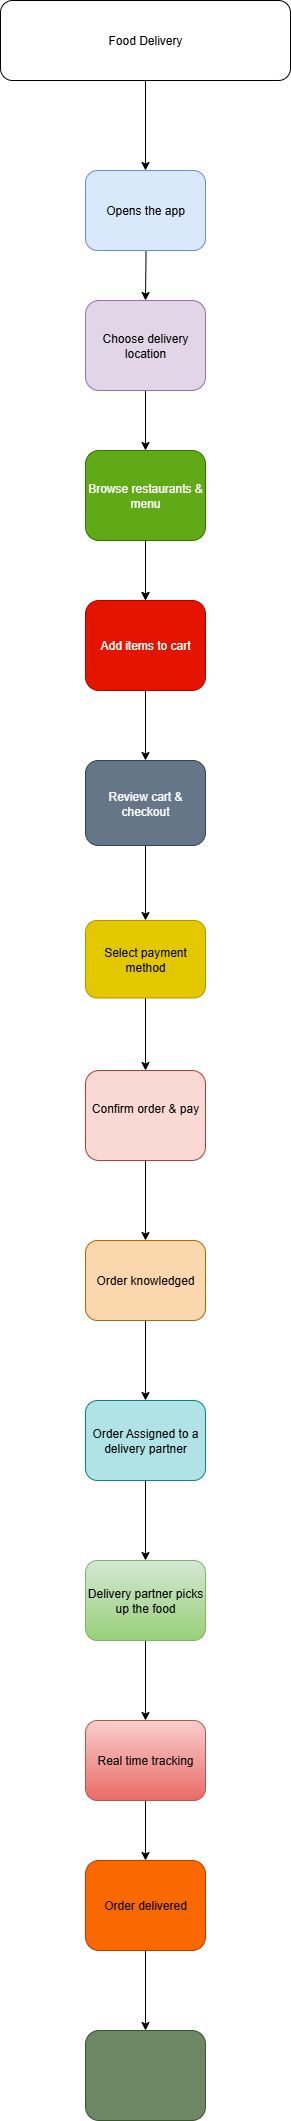

The diagram above was exported from draw.io. Its source (the exported page's mxGraphModel, read from the mxfile embedded in the PNG):
<mxGraphModel dx="1042" dy="527" grid="1" gridSize="10" guides="1" tooltips="1" connect="1" arrows="1" fold="1" page="1" pageScale="1" pageWidth="850" pageHeight="1100" math="0" shadow="0">
  <root>
    <mxCell id="0" />
    <mxCell id="1" parent="0" />
    <mxCell id="XRs49-DmFOat2mKKH3rc-28" value="" style="edgeStyle=orthogonalEdgeStyle;rounded=0;orthogonalLoop=1;jettySize=auto;html=1;" edge="1" parent="1" source="XRs49-DmFOat2mKKH3rc-1" target="XRs49-DmFOat2mKKH3rc-27">
      <mxGeometry relative="1" as="geometry" />
    </mxCell>
    <mxCell id="XRs49-DmFOat2mKKH3rc-1" value="Food Delivery" style="rounded=1;whiteSpace=wrap;html=1;" vertex="1" parent="1">
      <mxGeometry x="255" y="40" width="290" height="80" as="geometry" />
    </mxCell>
    <mxCell id="XRs49-DmFOat2mKKH3rc-7" value="" style="edgeStyle=orthogonalEdgeStyle;rounded=0;orthogonalLoop=1;jettySize=auto;html=1;" edge="1" parent="1" target="XRs49-DmFOat2mKKH3rc-6">
      <mxGeometry relative="1" as="geometry">
        <mxPoint x="400" y="250" as="sourcePoint" />
      </mxGeometry>
    </mxCell>
    <mxCell id="XRs49-DmFOat2mKKH3rc-9" value="" style="edgeStyle=orthogonalEdgeStyle;rounded=0;orthogonalLoop=1;jettySize=auto;html=1;" edge="1" parent="1" source="XRs49-DmFOat2mKKH3rc-6" target="XRs49-DmFOat2mKKH3rc-8">
      <mxGeometry relative="1" as="geometry" />
    </mxCell>
    <mxCell id="XRs49-DmFOat2mKKH3rc-6" value="Choose delivery location" style="rounded=1;whiteSpace=wrap;html=1;fillColor=#e1d5e7;strokeColor=#9673a6;" vertex="1" parent="1">
      <mxGeometry x="340" y="340" width="120" height="90" as="geometry" />
    </mxCell>
    <mxCell id="XRs49-DmFOat2mKKH3rc-11" value="" style="edgeStyle=orthogonalEdgeStyle;rounded=0;orthogonalLoop=1;jettySize=auto;html=1;" edge="1" parent="1" source="XRs49-DmFOat2mKKH3rc-16">
      <mxGeometry relative="1" as="geometry">
        <mxPoint x="400" y="640" as="targetPoint" />
      </mxGeometry>
    </mxCell>
    <mxCell id="XRs49-DmFOat2mKKH3rc-8" value="Browse restaurants &amp;amp; menu" style="rounded=1;whiteSpace=wrap;html=1;fillColor=#60a917;strokeColor=#2D7600;fontColor=#ffffff;" vertex="1" parent="1">
      <mxGeometry x="340" y="490" width="120" height="90" as="geometry" />
    </mxCell>
    <mxCell id="XRs49-DmFOat2mKKH3rc-17" value="" style="edgeStyle=orthogonalEdgeStyle;rounded=0;orthogonalLoop=1;jettySize=auto;html=1;" edge="1" parent="1" source="XRs49-DmFOat2mKKH3rc-8" target="XRs49-DmFOat2mKKH3rc-16">
      <mxGeometry relative="1" as="geometry">
        <mxPoint x="400" y="560" as="sourcePoint" />
        <mxPoint x="400" y="640" as="targetPoint" />
      </mxGeometry>
    </mxCell>
    <mxCell id="XRs49-DmFOat2mKKH3rc-33" value="" style="edgeStyle=orthogonalEdgeStyle;rounded=0;orthogonalLoop=1;jettySize=auto;html=1;" edge="1" parent="1" source="XRs49-DmFOat2mKKH3rc-16" target="XRs49-DmFOat2mKKH3rc-32">
      <mxGeometry relative="1" as="geometry" />
    </mxCell>
    <mxCell id="XRs49-DmFOat2mKKH3rc-16" value="Add items to cart" style="rounded=1;whiteSpace=wrap;html=1;fillColor=#e51400;strokeColor=#B20000;fontColor=#ffffff;" vertex="1" parent="1">
      <mxGeometry x="340" y="640" width="120" height="90" as="geometry" />
    </mxCell>
    <mxCell id="XRs49-DmFOat2mKKH3rc-27" value="Opens the app" style="whiteSpace=wrap;html=1;rounded=1;fillColor=#dae8fc;strokeColor=#6c8ebf;" vertex="1" parent="1">
      <mxGeometry x="340" y="210" width="120" height="80" as="geometry" />
    </mxCell>
    <mxCell id="XRs49-DmFOat2mKKH3rc-35" value="" style="edgeStyle=orthogonalEdgeStyle;rounded=0;orthogonalLoop=1;jettySize=auto;html=1;" edge="1" parent="1" source="XRs49-DmFOat2mKKH3rc-32" target="XRs49-DmFOat2mKKH3rc-34">
      <mxGeometry relative="1" as="geometry" />
    </mxCell>
    <mxCell id="XRs49-DmFOat2mKKH3rc-32" value="Review cart &amp;amp; checkout" style="whiteSpace=wrap;html=1;fillColor=#647687;strokeColor=#314354;rounded=1;fontColor=#ffffff;" vertex="1" parent="1">
      <mxGeometry x="340" y="800" width="120" height="85" as="geometry" />
    </mxCell>
    <mxCell id="XRs49-DmFOat2mKKH3rc-37" value="" style="edgeStyle=orthogonalEdgeStyle;rounded=0;orthogonalLoop=1;jettySize=auto;html=1;" edge="1" parent="1" source="XRs49-DmFOat2mKKH3rc-34" target="XRs49-DmFOat2mKKH3rc-36">
      <mxGeometry relative="1" as="geometry" />
    </mxCell>
    <mxCell id="XRs49-DmFOat2mKKH3rc-34" value="Select payment method" style="whiteSpace=wrap;html=1;fillColor=#e3c800;strokeColor=#B09500;rounded=1;fontColor=#000000;" vertex="1" parent="1">
      <mxGeometry x="340" y="960" width="120" height="77.5" as="geometry" />
    </mxCell>
    <mxCell id="XRs49-DmFOat2mKKH3rc-39" value="" style="edgeStyle=orthogonalEdgeStyle;rounded=0;orthogonalLoop=1;jettySize=auto;html=1;" edge="1" parent="1" source="XRs49-DmFOat2mKKH3rc-36" target="XRs49-DmFOat2mKKH3rc-38">
      <mxGeometry relative="1" as="geometry" />
    </mxCell>
    <mxCell id="XRs49-DmFOat2mKKH3rc-36" value="Confirm order &amp;amp; pay&lt;div&gt;&lt;br&gt;&lt;/div&gt;" style="whiteSpace=wrap;html=1;fillColor=#fad9d5;strokeColor=#ae4132;rounded=1;" vertex="1" parent="1">
      <mxGeometry x="340" y="1110" width="120" height="90" as="geometry" />
    </mxCell>
    <mxCell id="XRs49-DmFOat2mKKH3rc-41" value="" style="edgeStyle=orthogonalEdgeStyle;rounded=0;orthogonalLoop=1;jettySize=auto;html=1;" edge="1" parent="1" source="XRs49-DmFOat2mKKH3rc-38" target="XRs49-DmFOat2mKKH3rc-40">
      <mxGeometry relative="1" as="geometry" />
    </mxCell>
    <mxCell id="XRs49-DmFOat2mKKH3rc-38" value="Order knowledged" style="whiteSpace=wrap;html=1;fillColor=#fad7ac;strokeColor=#b46504;rounded=1;" vertex="1" parent="1">
      <mxGeometry x="340" y="1280" width="120" height="80" as="geometry" />
    </mxCell>
    <mxCell id="XRs49-DmFOat2mKKH3rc-43" value="" style="edgeStyle=orthogonalEdgeStyle;rounded=0;orthogonalLoop=1;jettySize=auto;html=1;" edge="1" parent="1" source="XRs49-DmFOat2mKKH3rc-40" target="XRs49-DmFOat2mKKH3rc-42">
      <mxGeometry relative="1" as="geometry" />
    </mxCell>
    <mxCell id="XRs49-DmFOat2mKKH3rc-40" value="Order Assigned to a delivery partner" style="whiteSpace=wrap;html=1;rounded=1;fillColor=#b0e3e6;strokeColor=#0e8088;" vertex="1" parent="1">
      <mxGeometry x="340" y="1440" width="120" height="80" as="geometry" />
    </mxCell>
    <mxCell id="XRs49-DmFOat2mKKH3rc-45" value="" style="edgeStyle=orthogonalEdgeStyle;rounded=0;orthogonalLoop=1;jettySize=auto;html=1;" edge="1" parent="1" source="XRs49-DmFOat2mKKH3rc-42" target="XRs49-DmFOat2mKKH3rc-44">
      <mxGeometry relative="1" as="geometry" />
    </mxCell>
    <mxCell id="XRs49-DmFOat2mKKH3rc-42" value="Delivery partner picks up the food" style="whiteSpace=wrap;html=1;fillColor=#d5e8d4;strokeColor=#82b366;rounded=1;gradientColor=#97d077;" vertex="1" parent="1">
      <mxGeometry x="340" y="1600" width="120" height="80" as="geometry" />
    </mxCell>
    <mxCell id="XRs49-DmFOat2mKKH3rc-47" value="" style="edgeStyle=orthogonalEdgeStyle;rounded=0;orthogonalLoop=1;jettySize=auto;html=1;" edge="1" parent="1" source="XRs49-DmFOat2mKKH3rc-44" target="XRs49-DmFOat2mKKH3rc-46">
      <mxGeometry relative="1" as="geometry" />
    </mxCell>
    <mxCell id="XRs49-DmFOat2mKKH3rc-44" value="Real time tracking" style="whiteSpace=wrap;html=1;fillColor=#f8cecc;strokeColor=#b85450;rounded=1;gradientColor=#ea6b66;" vertex="1" parent="1">
      <mxGeometry x="340" y="1760" width="120" height="80" as="geometry" />
    </mxCell>
    <mxCell id="XRs49-DmFOat2mKKH3rc-49" value="" style="edgeStyle=orthogonalEdgeStyle;rounded=0;orthogonalLoop=1;jettySize=auto;html=1;" edge="1" parent="1" source="XRs49-DmFOat2mKKH3rc-46" target="XRs49-DmFOat2mKKH3rc-48">
      <mxGeometry relative="1" as="geometry" />
    </mxCell>
    <mxCell id="XRs49-DmFOat2mKKH3rc-46" value="Order delivered" style="whiteSpace=wrap;html=1;fillColor=#fa6800;strokeColor=#C73500;rounded=1;fontColor=#000000;" vertex="1" parent="1">
      <mxGeometry x="340" y="1900" width="120" height="90" as="geometry" />
    </mxCell>
    <mxCell id="XRs49-DmFOat2mKKH3rc-48" value="" style="whiteSpace=wrap;html=1;fillColor=#6d8764;strokeColor=#3A5431;rounded=1;fontColor=#ffffff;" vertex="1" parent="1">
      <mxGeometry x="340" y="2070" width="120" height="90" as="geometry" />
    </mxCell>
  </root>
</mxGraphModel>